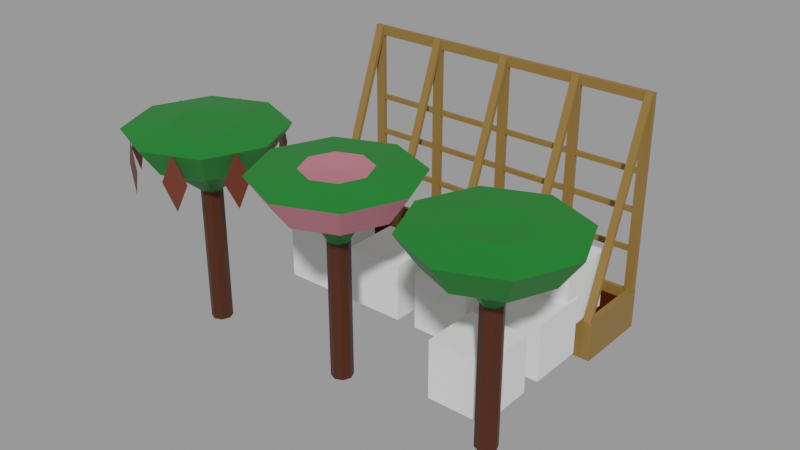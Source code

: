 # Source: Cacao.blend  (saved by Blender 2.91.10; exported with 4.5.12 LTS)
import bpy
from mathutils import Matrix  # noqa: F401  (used for matrix-valued properties, if any)

bpy.ops.wm.read_factory_settings(use_empty=True)
scene = bpy.context.scene
scene.name = 'With bed'

# ---- collections
col_places = bpy.data.collections.new('Places'); scene.collection.children.link(col_places)
col_test = bpy.data.collections.new('Test'); scene.collection.children.link(col_test)

# ---- materials (node trees are filled in below, after node groups)
mat_wood = bpy.data.materials.new('Wood')
mat_wood.use_transparent_shadow = False
mat_ground = bpy.data.materials.new('Ground')
mat_ground.use_transparent_shadow = False
mat_grass_green_001 = bpy.data.materials.new('Grass green.001')
mat_grass_green_001.use_transparent_shadow = False
mat_trunk_001 = bpy.data.materials.new('Trunk.001')
mat_trunk_001.use_transparent_shadow = False
mat_cacao_main_001 = bpy.data.materials.new('Cacao main.001')
mat_cacao_main_001.use_transparent_shadow = False
mat_grass_green_002 = bpy.data.materials.new('Grass green.002')
mat_grass_green_002.use_transparent_shadow = False
mat_trunk_002 = bpy.data.materials.new('Trunk.002')
mat_trunk_002.use_transparent_shadow = False
mat_cacao_flower_001 = bpy.data.materials.new('Cacao Flower.001')
mat_cacao_flower_001.use_transparent_shadow = False
mat_grass_green_003 = bpy.data.materials.new('Grass green.003')
mat_grass_green_003.use_transparent_shadow = False
mat_trunk_003 = bpy.data.materials.new('Trunk.003')
mat_trunk_003.use_transparent_shadow = False

# ---- material node trees
mat_wood.use_nodes = True; mat_wood.node_tree.nodes.clear()
_N = mat_wood.node_tree.nodes; _L = mat_wood.node_tree.links
n0 = _N.new('ShaderNodeBsdfPrincipled'); n0.name = 'Principled BSDF'; n0.location = (10, 300)
n0.distribution = 'GGX'
n0.subsurface_method = 'BURLEY'
n0.inputs[0].default_value = (0.2462, 0.1366, 0.03203, 1.0)
n0.inputs[3].default_value = 1.45
n0.inputs[27].default_value = (0.0, 0.0, 0.0, 1.0)
n0.inputs[28].default_value = 1.0
n1 = _N.new('ShaderNodeOutputMaterial'); n1.name = 'Material Output'; n1.location = (300, 300)
_L.new(n0.outputs[0], n1.inputs[0])
n1.is_active_output = True
mat_ground.use_nodes = True; mat_ground.node_tree.nodes.clear()
_N = mat_ground.node_tree.nodes; _L = mat_ground.node_tree.links
n0 = _N.new('ShaderNodeBsdfPrincipled'); n0.name = 'Principled BSDF'; n0.location = (15, 390)
n0.distribution = 'GGX'
n0.subsurface_method = 'BURLEY'
n0.inputs[0].default_value = (0.05522, 0.01159, 0.0, 1.0)
n0.inputs[2].default_value = 0.5996
n0.inputs[3].default_value = 1.45
n0.inputs[13].default_value = 0.0
n0.inputs[27].default_value = (0.0, 0.0, 0.0, 1.0)
n0.inputs[28].default_value = 1.0
n1 = _N.new('ShaderNodeOutputMaterial'); n1.name = 'Material Output'; n1.location = (305, 390)
_L.new(n0.outputs[0], n1.inputs[0])
n1.is_active_output = True
mat_grass_green_001.use_nodes = True; mat_grass_green_001.node_tree.nodes.clear()
_N = mat_grass_green_001.node_tree.nodes; _L = mat_grass_green_001.node_tree.links
n0 = _N.new('ShaderNodeBsdfPrincipled'); n0.name = 'Principled BSDF'; n0.location = (10, 300)
n0.distribution = 'GGX'
n0.subsurface_method = 'BURLEY'
n0.inputs[0].default_value = (0.00258, 0.1743, 0.0134, 1.0)
n0.inputs[3].default_value = 1.45
n0.inputs[27].default_value = (0.0, 0.0, 0.0, 1.0)
n0.inputs[28].default_value = 1.0
n1 = _N.new('ShaderNodeOutputMaterial'); n1.name = 'Material Output'; n1.location = (300, 300)
_L.new(n0.outputs[0], n1.inputs[0])
n1.is_active_output = True
mat_trunk_001.use_nodes = True; mat_trunk_001.node_tree.nodes.clear()
_N = mat_trunk_001.node_tree.nodes; _L = mat_trunk_001.node_tree.links
n0 = _N.new('ShaderNodeBsdfPrincipled'); n0.name = 'Principled BSDF'; n0.location = (10, 300)
n0.distribution = 'GGX'
n0.subsurface_method = 'BURLEY'
n0.inputs[0].default_value = (0.05522, 0.01173, 0.001486, 1.0)
n0.inputs[3].default_value = 1.45
n0.inputs[27].default_value = (0.0, 0.0, 0.0, 1.0)
n0.inputs[28].default_value = 1.0
n1 = _N.new('ShaderNodeOutputMaterial'); n1.name = 'Material Output'; n1.location = (300, 300)
_L.new(n0.outputs[0], n1.inputs[0])
n1.is_active_output = True
mat_cacao_main_001.use_nodes = True; mat_cacao_main_001.node_tree.nodes.clear()
_N = mat_cacao_main_001.node_tree.nodes; _L = mat_cacao_main_001.node_tree.links
n0 = _N.new('ShaderNodeBsdfPrincipled'); n0.name = 'Principled BSDF'; n0.location = (10, 300)
n0.distribution = 'GGX'
n0.subsurface_method = 'BURLEY'
n0.inputs[0].default_value = (0.1165, 0.02552, 0.01165, 1.0)
n0.inputs[3].default_value = 1.45
n0.inputs[27].default_value = (0.0, 0.0, 0.0, 1.0)
n0.inputs[28].default_value = 1.0
n1 = _N.new('ShaderNodeOutputMaterial'); n1.name = 'Material Output'; n1.location = (300, 300)
_L.new(n0.outputs[0], n1.inputs[0])
n1.is_active_output = True
mat_grass_green_002.use_nodes = True; mat_grass_green_002.node_tree.nodes.clear()
_N = mat_grass_green_002.node_tree.nodes; _L = mat_grass_green_002.node_tree.links
n0 = _N.new('ShaderNodeBsdfPrincipled'); n0.name = 'Principled BSDF'; n0.location = (10, 300)
n0.distribution = 'GGX'
n0.subsurface_method = 'BURLEY'
n0.inputs[0].default_value = (0.00258, 0.1743, 0.0134, 1.0)
n0.inputs[3].default_value = 1.45
n0.inputs[27].default_value = (0.0, 0.0, 0.0, 1.0)
n0.inputs[28].default_value = 1.0
n1 = _N.new('ShaderNodeOutputMaterial'); n1.name = 'Material Output'; n1.location = (300, 300)
_L.new(n0.outputs[0], n1.inputs[0])
n1.is_active_output = True
mat_trunk_002.use_nodes = True; mat_trunk_002.node_tree.nodes.clear()
_N = mat_trunk_002.node_tree.nodes; _L = mat_trunk_002.node_tree.links
n0 = _N.new('ShaderNodeBsdfPrincipled'); n0.name = 'Principled BSDF'; n0.location = (10, 300)
n0.distribution = 'GGX'
n0.subsurface_method = 'BURLEY'
n0.inputs[0].default_value = (0.05522, 0.01173, 0.001486, 1.0)
n0.inputs[3].default_value = 1.45
n0.inputs[27].default_value = (0.0, 0.0, 0.0, 1.0)
n0.inputs[28].default_value = 1.0
n1 = _N.new('ShaderNodeOutputMaterial'); n1.name = 'Material Output'; n1.location = (300, 300)
_L.new(n0.outputs[0], n1.inputs[0])
n1.is_active_output = True
mat_cacao_flower_001.use_nodes = True; mat_cacao_flower_001.node_tree.nodes.clear()
_N = mat_cacao_flower_001.node_tree.nodes; _L = mat_cacao_flower_001.node_tree.links
n0 = _N.new('ShaderNodeBsdfPrincipled'); n0.name = 'Principled BSDF'; n0.location = (10, 300)
n0.distribution = 'GGX'
n0.subsurface_method = 'BURLEY'
n0.inputs[0].default_value = (0.4969, 0.1549, 0.2009, 1.0)
n0.inputs[3].default_value = 1.45
n0.inputs[27].default_value = (0.0, 0.0, 0.0, 1.0)
n0.inputs[28].default_value = 1.0
n1 = _N.new('ShaderNodeOutputMaterial'); n1.name = 'Material Output'; n1.location = (300, 300)
_L.new(n0.outputs[0], n1.inputs[0])
n1.is_active_output = True
mat_grass_green_003.use_nodes = True; mat_grass_green_003.node_tree.nodes.clear()
_N = mat_grass_green_003.node_tree.nodes; _L = mat_grass_green_003.node_tree.links
n0 = _N.new('ShaderNodeBsdfPrincipled'); n0.name = 'Principled BSDF'; n0.location = (10, 300)
n0.distribution = 'GGX'
n0.subsurface_method = 'BURLEY'
n0.inputs[0].default_value = (0.00258, 0.1743, 0.0134, 1.0)
n0.inputs[3].default_value = 1.45
n0.inputs[27].default_value = (0.0, 0.0, 0.0, 1.0)
n0.inputs[28].default_value = 1.0
n1 = _N.new('ShaderNodeOutputMaterial'); n1.name = 'Material Output'; n1.location = (300, 300)
_L.new(n0.outputs[0], n1.inputs[0])
n1.is_active_output = True
mat_trunk_003.use_nodes = True; mat_trunk_003.node_tree.nodes.clear()
_N = mat_trunk_003.node_tree.nodes; _L = mat_trunk_003.node_tree.links
n0 = _N.new('ShaderNodeBsdfPrincipled'); n0.name = 'Principled BSDF'; n0.location = (10, 300)
n0.distribution = 'GGX'
n0.subsurface_method = 'BURLEY'
n0.inputs[0].default_value = (0.05522, 0.01173, 0.001486, 1.0)
n0.inputs[3].default_value = 1.45
n0.inputs[27].default_value = (0.0, 0.0, 0.0, 1.0)
n0.inputs[28].default_value = 1.0
n1 = _N.new('ShaderNodeOutputMaterial'); n1.name = 'Material Output'; n1.location = (300, 300)
_L.new(n0.outputs[0], n1.inputs[0])
n1.is_active_output = True

# ---- meshes
me_cube_003 = bpy.data.meshes.new('Cube.003')
me_cube_003.from_pydata([(-1.0, -1.0, -1.0), (-1.0, -1.0, 1.0), (-1.0, 1.0, -1.0), (-1.0, 1.0, 1.0), (1.0, -1.0, -1.0), (1.0, -1.0, 1.0), (1.0, 1.0, -1.0), (1.0, 1.0, 1.0)], [], [(0, 1, 3, 2), (2, 3, 7, 6), (6, 7, 5, 4), (4, 5, 1, 0), (2, 6, 4, 0), (7, 3, 1, 5)])
_uv = me_cube_003.uv_layers.new(name='UVMap')
_uv.uv.foreach_set('vector', [0.375, 0.0, 0.625, 0.0, 0.625, 0.25, 0.375, 0.25, 0.375, 0.25, 0.625, 0.25, 0.625, 0.5, 0.375, 0.5, 0.375, 0.5, 0.625, 0.5, 0.625, 0.75, 0.375, 0.75, 0.375, 0.75, 0.625, 0.75, 0.625, 1.0, 0.375, 1.0, 0.125, 0.5, 0.375, 0.5, 0.375, 0.75, 0.125, 0.75, 0.625, 0.5, 0.875, 0.5, 0.875, 0.75, 0.625, 0.75])
me_cube_003.use_remesh_fix_poles = True
me_cube_003.use_remesh_preserve_attributes = False
me_cube_003.use_mirror_vertex_groups = False
me_cube_003.update()
me_cube_002 = bpy.data.meshes.new('Cube.002')
me_cube_002.from_pydata([(8.0, 0.0, 1.0), (8.0, 0.0, 0.0), (8.0, -1.982, 0.0), (0.0, 0.0, 0.0), (0.0, -1.982, 1.0), (0.0, -1.982, 0.0), (7.806, -1.886, 1.0), (0.194, -1.886, 1.0), (7.806, -0.09613, 1.0), (0.194, -0.09613, 1.0), (8.0, -1.982, 1.0), (0.0, 0.0, 1.0), (7.806, -1.886, 0.7344), (0.194, -1.886, 0.7344), (7.806, -0.09613, 0.7344), (0.194, -0.09613, 0.7344), (0.002396, -0.1194, 1.002), (0.002396, -0.1194, 5.763), (0.002396, -0.0006918, 1.002), (0.002396, -0.0006918, 5.763), (0.242, -0.1194, 1.002), (0.242, -0.1194, 5.763), (0.242, -0.0006918, 1.002), (0.242, -0.0006918, 5.763), (1.884, -0.1194, 1.002), (1.884, -0.1194, 5.763), (1.884, -0.0006918, 1.002), (1.884, -0.0006918, 5.763), (2.123, -0.1194, 1.002), (2.123, -0.1194, 5.763), (2.123, -0.0006918, 1.002), (2.123, -0.0006918, 5.763), (3.884, -0.1194, 1.002), (3.884, -0.1194, 5.763), (3.884, -0.0006918, 1.002), (3.884, -0.0006918, 5.763), (4.123, -0.1194, 1.002), (4.123, -0.1194, 5.763), (4.123, -0.0006918, 1.002), (4.123, -0.0006918, 5.763), (5.884, -0.1194, 1.002), (5.884, -0.1194, 5.763), (5.884, -0.0006918, 1.002), (5.884, -0.0006918, 5.763), (6.123, -0.1194, 1.002), (6.123, -0.1194, 5.763), (6.123, -0.0006918, 1.002), (6.123, -0.0006918, 5.763), (7.75, -0.1194, 1.002), (7.75, -0.1194, 5.763), (7.75, -0.0006918, 1.002), (7.75, -0.0006918, 5.763), (7.99, -0.1194, 1.002), (7.99, -0.1194, 5.763), (7.99, -0.0006918, 1.002), (7.99, -0.0006918, 5.763), (0.003793, -0.1188, 6.002), (7.985, -0.1188, 6.002), (0.003793, -0.0001202, 6.002), (7.985, -0.0001193, 6.002), (0.003793, -0.1188, 5.763), (7.985, -0.1188, 5.763), (0.003793, -0.0001202, 5.763), (7.985, -0.0001193, 5.763), (0.02132, -1.982, 1.0), (0.02268, -0.1186, 6.002), (0.02132, -1.886, 1.0), (0.02268, -0.1194, 5.715), (0.2349, -1.982, 1.0), (0.2363, -0.1186, 6.002), (0.2349, -1.886, 1.0), (0.2363, -0.1194, 5.715), (5.895, -1.982, 1.0), (5.897, -0.1186, 6.002), (5.895, -1.886, 1.0), (5.897, -0.1194, 5.715), (6.099, -1.982, 1.0), (6.1, -0.1186, 6.002), (6.099, -1.886, 1.0), (6.1, -0.1194, 5.715), (3.894, -1.982, 1.0), (3.896, -0.1186, 6.002), (3.894, -1.886, 1.0), (3.896, -0.1194, 5.715), (4.099, -1.982, 1.0), (4.101, -0.1186, 6.002), (4.099, -1.886, 1.0), (4.101, -0.1194, 5.715), (1.896, -1.982, 1.0), (1.897, -0.1186, 6.002), (1.896, -1.886, 1.0), (1.897, -0.1194, 5.715), (2.098, -1.982, 1.0), (2.099, -0.1186, 6.002), (2.098, -1.886, 1.0), (2.099, -0.1194, 5.715), (7.769, -1.982, 1.0), (7.77, -0.1186, 6.002), (7.769, -1.886, 1.0), (7.77, -0.1194, 5.715), (7.961, -1.982, 1.0), (7.962, -0.1186, 6.002), (7.961, -1.886, 1.0), (7.962, -0.1194, 5.715), (7.806, -0.1057, 2.019), (0.1781, -0.1057, 2.019), (7.806, -0.01446, 2.019), (0.1781, -0.01446, 2.019), (7.806, -0.1057, 2.141), (0.1781, -0.1057, 2.141), (7.806, -0.01446, 2.141), (0.1781, -0.01446, 2.141), (7.806, -0.1057, 3.028), (0.1781, -0.1057, 3.028), (7.806, -0.01446, 3.028), (0.1781, -0.01446, 3.028), (7.806, -0.1057, 3.15), (0.1781, -0.1057, 3.15), (7.806, -0.01446, 3.15), (0.1781, -0.01446, 3.15), (7.806, -0.1057, 4.016), (0.1781, -0.1057, 4.016), (7.806, -0.01446, 4.016), (0.1781, -0.01446, 4.016), (7.806, -0.1057, 4.137), (0.1781, -0.1057, 4.137), (7.806, -0.01446, 4.137), (0.1781, -0.01446, 4.137)], [], [(2, 10, 4, 5), (5, 4, 11, 3), (1, 0, 10, 2), (3, 11, 0, 1), (8, 9, 15, 14), (6, 7, 4, 10), (8, 6, 10, 0), (7, 9, 11, 4), (9, 8, 0, 11), (14, 15, 13, 12), (6, 8, 14, 12), (9, 7, 13, 15), (7, 6, 12, 13), (16, 17, 19, 18), (18, 19, 23, 22), (22, 23, 21, 20), (20, 21, 17, 16), (24, 25, 27, 26), (26, 27, 31, 30), (30, 31, 29, 28), (28, 29, 25, 24), (108, 109, 105, 104), (32, 33, 35, 34), (34, 35, 39, 38), (38, 39, 37, 36), (36, 37, 33, 32), (110, 111, 109, 108), (40, 41, 43, 42), (42, 43, 47, 46), (46, 47, 45, 44), (44, 45, 41, 40), (106, 107, 111, 110), (48, 49, 51, 50), (50, 51, 55, 54), (54, 55, 53, 52), (52, 53, 49, 48), (104, 105, 107, 106), (56, 57, 59, 58), (58, 59, 63, 62), (60, 61, 57, 56), (58, 62, 60, 56), (63, 59, 57, 61), (64, 65, 67, 66), (66, 67, 71, 70), (70, 71, 69, 68), (68, 69, 65, 64), (71, 67, 65, 69), (72, 73, 75, 74), (74, 75, 79, 78), (78, 79, 77, 76), (76, 77, 73, 72), (79, 75, 73, 77), (80, 81, 83, 82), (82, 83, 87, 86), (86, 87, 85, 84), (84, 85, 81, 80), (87, 83, 81, 85), (88, 89, 91, 90), (90, 91, 95, 94), (94, 95, 93, 92), (92, 93, 89, 88), (95, 91, 89, 93), (96, 97, 99, 98), (98, 99, 103, 102), (102, 103, 101, 100), (100, 101, 97, 96), (103, 99, 97, 101), (116, 117, 113, 112), (118, 119, 117, 116), (114, 115, 119, 118), (112, 113, 115, 114), (124, 125, 121, 120), (126, 127, 125, 124), (122, 123, 127, 126), (120, 121, 123, 122)])
me_cube_002.polygons.foreach_set('material_index', [0, 0, 0, 0, 0, 0, 0, 0, 0, 1, 0, 0, 0, 0, 0, 0, 0, 0, 0, 0, 0, 0, 0, 0, 0, 0, 0, 0, 0, 0, 0, 0, 0, 0, 0, 0, 0, 0, 0, 0, 0, 0, 0, 0, 0, 0, 0, 0, 0, 0, 0, 0, 0, 0, 0, 0, 0, 0, 0, 0, 0, 0, 0, 0, 0, 0, 0, 0, 0, 0, 0, 0, 0, 0, 0])
_uv = me_cube_002.uv_layers.new(name='UVMap')
_uv.uv.foreach_set('vector', [0.8022, 0.9922, 0.7102, 0.9922, 0.7102, 0.256, 0.8022, 0.256, 0.005136, 0.9889, 0.005136, 0.8302, 0.6402, 0.8302, 0.6402, 0.9889, 0.3475, 0.2409, 0.3475, 0.08205, 0.9831, 0.08205, 0.9831, 0.2409, 0.8336, 0.261, 0.9249, 0.261, 0.9249, 0.9916, 0.8336, 0.9916, 0.9426, 0.9738, 0.9426, 0.2787, 0.9669, 0.2787, 0.9669, 0.9738, 0.6923, 0.9744, 0.6923, 0.2739, 0.7102, 0.256, 0.7102, 0.9922, 0.3784, 0.05123, 0.9523, 0.05123, 0.9831, 0.08205, 0.3475, 0.08205, 0.03593, 0.7994, 0.6094, 0.7994, 0.6402, 0.8302, 0.005136, 0.8302, 0.9426, 0.2787, 0.9426, 0.9738, 0.9249, 0.9916, 0.9249, 0.261, 0.323, 0.009652, 0.323, 0.6648, 0.01212, 0.6648, 0.01212, 0.009652, 0.9523, 0.05123, 0.3784, 0.05123, 0.3784, 0.009026, 0.9523, 0.009026, 0.6094, 0.7994, 0.03593, 0.7994, 0.03593, 0.7572, 0.6094, 0.7572, 0.6923, 0.2739, 0.6923, 0.9744, 0.6679, 0.9744, 0.6679, 0.2739, 0.375, 0.0, 0.625, 0.0, 0.625, 0.25, 0.375, 0.25, 0.375, 0.25, 0.625, 0.25, 0.625, 0.5, 0.375, 0.5, 0.375, 0.5, 0.625, 0.5, 0.625, 0.75, 0.375, 0.75, 0.375, 0.75, 0.625, 0.75, 0.625, 1.0, 0.375, 1.0, 0.375, 0.0, 0.625, 0.0, 0.625, 0.25, 0.375, 0.25, 0.375, 0.25, 0.625, 0.25, 0.625, 0.5, 0.375, 0.5, 0.375, 0.5, 0.625, 0.5, 0.625, 0.75, 0.375, 0.75, 0.375, 0.75, 0.625, 0.75, 0.625, 1.0, 0.375, 1.0, 0.375, 0.75, 0.625, 0.75, 0.625, 1.0, 0.375, 1.0, 0.375, 0.0, 0.625, 0.0, 0.625, 0.25, 0.375, 0.25, 0.375, 0.25, 0.625, 0.25, 0.625, 0.5, 0.375, 0.5, 0.375, 0.5, 0.625, 0.5, 0.625, 0.75, 0.375, 0.75, 0.375, 0.75, 0.625, 0.75, 0.625, 1.0, 0.375, 1.0, 0.375, 0.5, 0.625, 0.5, 0.625, 0.75, 0.375, 0.75, 0.375, 0.0, 0.625, 0.0, 0.625, 0.25, 0.375, 0.25, 0.375, 0.25, 0.625, 0.25, 0.625, 0.5, 0.375, 0.5, 0.375, 0.5, 0.625, 0.5, 0.625, 0.75, 0.375, 0.75, 0.375, 0.75, 0.625, 0.75, 0.625, 1.0, 0.375, 1.0, 0.375, 0.25, 0.625, 0.25, 0.625, 0.5, 0.375, 0.5, 0.375, 0.0, 0.625, 0.0, 0.625, 0.25, 0.375, 0.25, 0.375, 0.25, 0.625, 0.25, 0.625, 0.5, 0.375, 0.5, 0.375, 0.5, 0.625, 0.5, 0.625, 0.75, 0.375, 0.75, 0.375, 0.75, 0.625, 0.75, 0.625, 1.0, 0.375, 1.0, 0.375, 0.0, 0.625, 0.0, 0.625, 0.25, 0.375, 0.25, 0.375, 0.0, 0.6244, 0.0, 0.6244, 0.25, 0.375, 0.25, 0.375, 0.25, 0.6244, 0.25, 0.6244, 0.5, 0.375, 0.5, 0.375, 0.75, 0.6244, 0.75, 0.6244, 1.0, 0.375, 1.0, 0.125, 0.5, 0.375, 0.5, 0.375, 0.75, 0.125, 0.75, 0.6244, 0.5, 0.875, 0.5, 0.875, 0.75, 0.6244, 0.75, 0.375, 0.0, 0.6121, 0.0, 0.6121, 0.25, 0.375, 0.25, 0.375, 0.25, 0.6121, 0.25, 0.6121, 0.5, 0.375, 0.5, 0.375, 0.5, 0.6121, 0.5, 0.6121, 0.75, 0.375, 0.75, 0.375, 0.75, 0.6121, 0.75, 0.6121, 1.0, 0.375, 1.0, 0.6121, 0.5, 0.875, 0.5, 0.875, 0.75, 0.6121, 0.75, 0.375, 0.0, 0.6121, 0.0, 0.6121, 0.25, 0.375, 0.25, 0.375, 0.25, 0.6121, 0.25, 0.6121, 0.5, 0.375, 0.5, 0.375, 0.5, 0.6121, 0.5, 0.6121, 0.75, 0.375, 0.75, 0.375, 0.75, 0.6121, 0.75, 0.6121, 1.0, 0.375, 1.0, 0.6121, 0.5, 0.875, 0.5, 0.875, 0.75, 0.6121, 0.75, 0.375, 0.0, 0.6121, 0.0, 0.6121, 0.25, 0.375, 0.25, 0.375, 0.25, 0.6121, 0.25, 0.6121, 0.5, 0.375, 0.5, 0.375, 0.5, 0.6121, 0.5, 0.6121, 0.75, 0.375, 0.75, 0.375, 0.75, 0.6121, 0.75, 0.6121, 1.0, 0.375, 1.0, 0.6121, 0.5, 0.875, 0.5, 0.875, 0.75, 0.6121, 0.75, 0.375, 0.0, 0.6121, 0.0, 0.6121, 0.25, 0.375, 0.25, 0.375, 0.25, 0.6121, 0.25, 0.6121, 0.5, 0.375, 0.5, 0.375, 0.5, 0.6121, 0.5, 0.6121, 0.75, 0.375, 0.75, 0.375, 0.75, 0.6121, 0.75, 0.6121, 1.0, 0.375, 1.0, 0.6121, 0.5, 0.875, 0.5, 0.875, 0.75, 0.6121, 0.75, 0.375, 0.0, 0.6121, 0.0, 0.6121, 0.25, 0.375, 0.25, 0.375, 0.25, 0.6121, 0.25, 0.6121, 0.5, 0.375, 0.5, 0.375, 0.5, 0.6121, 0.5, 0.6121, 0.75, 0.375, 0.75, 0.375, 0.75, 0.6121, 0.75, 0.6121, 1.0, 0.375, 1.0, 0.6121, 0.5, 0.875, 0.5, 0.875, 0.75, 0.6121, 0.75, 0.375, 0.75, 0.625, 0.75, 0.625, 1.0, 0.375, 1.0, 0.375, 0.5, 0.625, 0.5, 0.625, 0.75, 0.375, 0.75, 0.375, 0.25, 0.625, 0.25, 0.625, 0.5, 0.375, 0.5, 0.375, 0.0, 0.625, 0.0, 0.625, 0.25, 0.375, 0.25, 0.375, 0.75, 0.625, 0.75, 0.625, 1.0, 0.375, 1.0, 0.375, 0.5, 0.625, 0.5, 0.625, 0.75, 0.375, 0.75, 0.375, 0.25, 0.625, 0.25, 0.625, 0.5, 0.375, 0.5, 0.375, 0.0, 0.625, 0.0, 0.625, 0.25, 0.375, 0.25])
me_cube_002.materials.append(mat_wood)
me_cube_002.materials.append(mat_ground)
me_cube_002.use_remesh_preserve_volume = False
me_cube_002.use_remesh_preserve_attributes = False
me_cube_002.use_mirror_vertex_groups = False
me_cube_002.update()
me_sphere_001 = bpy.data.meshes.new('Sphere.001')
me_sphere_001.from_pydata([(3.619e-08, 0.8155, 5.135), (9.538e-08, 0.8986, 4.014), (-1.379e-07, 8.374e-09, 5.071), (0.5766, 0.5766, 5.135), (1.369, 1.369, 5.013), (1.003, 1.003, 4.286), (0.6354, 0.6354, 4.014), (0.2621, 1.219e-07, 0.02235), (0.8155, 1.542e-07, 5.135), (1.936, 2.236e-07, 5.013), (1.418, 1.695e-07, 4.286), (0.8986, 2.775e-07, 4.014), (0.1854, -0.1854, 0.02235), (4.604e-08, -0.2621, 0.02235), (0.5766, -0.5766, 5.135), (1.369, -1.369, 5.013), (1.003, -1.003, 4.286), (0.6354, -0.6354, 4.014), (0.1854, 0.1854, 3.462), (-0.1854, -0.1854, 0.02235), (-4.073e-08, -0.8155, 5.135), (9.74e-08, -1.936, 5.013), (8.358e-08, -1.418, 4.286), (1.083e-07, -0.8986, 4.014), (-0.2621, 1.219e-07, 0.02235), (-0.1854, 0.1854, 0.02235), (-0.5766, -0.5766, 5.135), (-1.369, -1.369, 5.013), (-1.003, -1.003, 4.286), (-0.6354, -0.6354, 4.014), (3.822e-08, 0.2621, 0.02235), (0.1854, 0.1854, 0.02235), (-0.8155, 2.514e-07, 5.135), (-1.936, 9.034e-08, 5.013), (-1.418, 2.118e-07, 4.286), (-0.8986, 2.466e-07, 4.014), (3.822e-08, 0.2621, 3.462), (-0.1854, 0.1854, 3.462), (-0.5766, 0.5766, 5.135), (-1.369, 1.369, 5.013), (-1.003, 1.003, 4.286), (-0.6354, 0.6354, 4.014), (-0.2621, 1.219e-07, 3.462), (-0.1854, -0.1854, 3.462), (4.604e-08, -0.2621, 3.462), (-1.025e-07, 1.936, 5.013), (8.358e-08, 1.418, 4.286), (0.1854, -0.1854, 3.462), (0.2621, 1.219e-07, 3.462), (0.7485, -1.622, 3.688), (1.03, -1.509, 4.371), (0.4663, -1.744, 4.362), (0.7479, -1.631, 5.044), (-0.6844, 1.651, 3.688), (-0.9662, 1.538, 4.371), (-0.402, 1.772, 4.362), (-0.6838, 1.659, 5.044), (-0.6185, -1.649, 3.688), (-0.3394, -1.769, 4.371), (-0.904, -1.536, 4.362), (-0.6249, -1.655, 5.044), (0.6826, 1.678, 3.688), (0.4038, 1.798, 4.371), (0.9679, 1.564, 4.362), (0.6891, 1.684, 5.044), (-1.634, -0.7169, 3.688), (-1.521, -0.9985, 4.371), (-1.756, -0.4347, 4.362), (-1.643, -0.7163, 5.044), (1.639, 0.716, 3.688), (1.526, 0.9978, 4.371), (1.76, 0.4336, 4.362), (1.647, 0.7154, 5.044), (-1.661, 0.6501, 3.688), (-1.781, 0.371, 4.371), (-1.548, 0.9356, 4.362), (-1.667, 0.6565, 5.044), (1.666, -0.651, 3.688), (1.786, -0.3722, 4.371), (1.552, -0.9363, 4.362), (1.672, -0.6575, 5.044)], [], [(1, 46, 5, 6), (45, 0, 3, 4), (46, 45, 4, 5), (0, 2, 3), (17, 47, 48, 11), (5, 4, 9, 10), (3, 2, 8), (29, 35, 42, 43), (6, 5, 10, 11), (4, 3, 8, 9), (23, 44, 47, 17), (10, 9, 15, 16), (8, 2, 14), (6, 18, 36, 1), (11, 10, 16, 17), (9, 8, 14, 15), (23, 29, 43, 44), (16, 15, 21, 22), (14, 2, 20), (17, 16, 22, 23), (15, 14, 20, 21), (22, 21, 27, 28), (20, 2, 26), (23, 22, 28, 29), (21, 20, 26, 27), (26, 2, 32), (35, 41, 37, 42), (29, 28, 34, 35), (27, 26, 32, 33), (28, 27, 33, 34), (41, 1, 36, 37), (35, 34, 40, 41), (33, 32, 38, 39), (34, 33, 39, 40), (32, 2, 38), (41, 40, 46, 1), (39, 38, 0, 45), (40, 39, 45, 46), (38, 2, 0), (43, 42, 24, 19), (18, 48, 7, 31), (48, 47, 12, 7), (47, 44, 13, 12), (36, 18, 31, 30), (37, 36, 30, 25), (44, 43, 19, 13), (42, 37, 25, 24), (49, 50, 52, 51), (53, 54, 56, 55), (57, 58, 60, 59), (61, 62, 64, 63), (65, 66, 68, 67), (69, 70, 72, 71), (73, 74, 76, 75), (77, 78, 80, 79), (11, 48, 18, 6)])
me_sphere_001.polygons.foreach_set('material_index', [0, 0, 0, 0, 0, 0, 0, 0, 0, 0, 0, 0, 0, 0, 0, 0, 0, 0, 0, 0, 0, 0, 0, 0, 0, 0, 0, 0, 0, 0, 0, 0, 0, 0, 0, 0, 0, 0, 0, 1, 1, 1, 1, 1, 1, 1, 1, 2, 2, 2, 2, 2, 2, 2, 2, 0])
_uv = me_sphere_001.uv_layers.new(name='UVMap')
_uv.uv.foreach_set('vector', [0.75, 0.3333, 0.75, 0.5, 0.625, 0.5, 0.625, 0.3333, 0.75, 0.6667, 0.75, 0.8333, 0.625, 0.8333, 0.625, 0.6667, 0.75, 0.5, 0.75, 0.6667, 0.625, 0.6667, 0.625, 0.5, 0.75, 0.8333, 0.6875, 1.0, 0.625, 0.8333, 0.375, 0.3333, 0.375, 0.1667, 0.5, 0.1667, 0.5, 0.3333, 0.625, 0.5, 0.625, 0.6667, 0.5, 0.6667, 0.5, 0.5, 0.625, 0.8333, 0.5625, 1.0, 0.5, 0.8333, 0.125, 0.3333, 0.0, 0.3333, 0.0, 0.1667, 0.125, 0.1667, 0.625, 0.3333, 0.625, 0.5, 0.5, 0.5, 0.5, 0.3333, 0.625, 0.6667, 0.625, 0.8333, 0.5, 0.8333, 0.5, 0.6667, 0.25, 0.3333, 0.25, 0.1667, 0.375, 0.1667, 0.375, 0.3333, 0.5, 0.5, 0.5, 0.6667, 0.375, 0.6667, 0.375, 0.5, 0.5, 0.8333, 0.4375, 1.0, 0.375, 0.8333, 0.625, 0.3333, 0.625, 0.1667, 0.75, 0.1667, 0.75, 0.3333, 0.5, 0.3333, 0.5, 0.5, 0.375, 0.5, 0.375, 0.3333, 0.5, 0.6667, 0.5, 0.8333, 0.375, 0.8333, 0.375, 0.6667, 0.25, 0.3333, 0.125, 0.3333, 0.125, 0.1667, 0.25, 0.1667, 0.375, 0.5, 0.375, 0.6667, 0.25, 0.6667, 0.25, 0.5, 0.375, 0.8333, 0.3125, 1.0, 0.25, 0.8333, 0.375, 0.3333, 0.375, 0.5, 0.25, 0.5, 0.25, 0.3333, 0.375, 0.6667, 0.375, 0.8333, 0.25, 0.8333, 0.25, 0.6667, 0.25, 0.5, 0.25, 0.6667, 0.125, 0.6667, 0.125, 0.5, 0.25, 0.8333, 0.1875, 1.0, 0.125, 0.8333, 0.25, 0.3333, 0.25, 0.5, 0.125, 0.5, 0.125, 0.3333, 0.25, 0.6667, 0.25, 0.8333, 0.125, 0.8333, 0.125, 0.6667, 0.125, 0.8333, 0.0625, 1.0, 0.0, 0.8333, 1.0, 0.3333, 0.875, 0.3333, 0.875, 0.1667, 1.0, 0.1667, 0.125, 0.3333, 0.125, 0.5, 0.0, 0.5, 0.0, 0.3333, 0.125, 0.6667, 0.125, 0.8333, 0.0, 0.8333, 0.0, 0.6667, 0.125, 0.5, 0.125, 0.6667, 0.0, 0.6667, 0.0, 0.5, 0.875, 0.3333, 0.75, 0.3333, 0.75, 0.1667, 0.875, 0.1667, 1.0, 0.3333, 1.0, 0.5, 0.875, 0.5, 0.875, 0.3333, 1.0, 0.6667, 1.0, 0.8333, 0.875, 0.8333, 0.875, 0.6667, 1.0, 0.5, 1.0, 0.6667, 0.875, 0.6667, 0.875, 0.5, 1.0, 0.8333, 0.9375, 1.0, 0.875, 0.8333, 0.875, 0.3333, 0.875, 0.5, 0.75, 0.5, 0.75, 0.3333, 0.875, 0.6667, 0.875, 0.8333, 0.75, 0.8333, 0.75, 0.6667, 0.875, 0.5, 0.875, 0.6667, 0.75, 0.6667, 0.75, 0.5, 0.875, 0.8333, 0.8125, 1.0, 0.75, 0.8333, 0.125, 0.1667, 0.0, 0.1667, 0.0, 0.1667, 0.125, 0.1667, 0.625, 0.1667, 0.5, 0.1667, 0.5, 0.1667, 0.625, 0.1667, 0.5, 0.1667, 0.375, 0.1667, 0.375, 0.1667, 0.5, 0.1667, 0.375, 0.1667, 0.25, 0.1667, 0.25, 0.1667, 0.375, 0.1667, 0.75, 0.1667, 0.625, 0.1667, 0.625, 0.1667, 0.75, 0.1667, 0.875, 0.1667, 0.75, 0.1667, 0.75, 0.1667, 0.875, 0.1667, 0.25, 0.1667, 0.125, 0.1667, 0.125, 0.1667, 0.25, 0.1667, 1.0, 0.1667, 0.875, 0.1667, 0.875, 0.1667, 1.0, 0.1667, 0.0, 0.0, 1.0, 0.0, 1.0, 1.0, 0.0, 1.0, 0.0, 0.0, 1.0, 0.0, 1.0, 1.0, 0.0, 1.0, 0.0, 0.0, 1.0, 0.0, 1.0, 1.0, 0.0, 1.0, 0.0, 0.0, 1.0, 0.0, 1.0, 1.0, 0.0, 1.0, 0.0, 0.0, 1.0, 0.0, 1.0, 1.0, 0.0, 1.0, 0.0, 0.0, 1.0, 0.0, 1.0, 1.0, 0.0, 1.0, 0.0, 0.0, 1.0, 0.0, 1.0, 1.0, 0.0, 1.0, 0.0, 0.0, 1.0, 0.0, 1.0, 1.0, 0.0, 1.0, 0.5, 0.3333, 0.5, 0.1667, 0.625, 0.1667, 0.625, 0.3333])
me_sphere_001.materials.append(mat_grass_green_001)
me_sphere_001.materials.append(mat_trunk_001)
me_sphere_001.materials.append(mat_cacao_main_001)
me_sphere_001.use_remesh_fix_poles = True
me_sphere_001.use_remesh_preserve_attributes = False
me_sphere_001.use_mirror_vertex_groups = False
me_sphere_001.update()
me_sphere_002 = bpy.data.meshes.new('Sphere.002')
me_sphere_002.from_pydata([(3.619e-08, 0.8155, 5.135), (9.538e-08, 0.8986, 4.014), (-1.379e-07, 8.374e-09, 5.071), (0.5766, 0.5766, 5.135), (1.369, 1.369, 5.013), (1.003, 1.003, 4.286), (0.6354, 0.6354, 4.014), (0.3426, 0.3426, 3.816), (0.2621, 1.219e-07, 0.02235), (0.8155, 1.542e-07, 5.135), (1.936, 2.236e-07, 5.013), (1.418, 1.695e-07, 4.286), (0.8986, 2.775e-07, 4.014), (0.4845, 1.524e-07, 3.816), (0.1854, -0.1854, 0.02235), (4.604e-08, -0.2621, 0.02235), (0.5766, -0.5766, 5.135), (1.369, -1.369, 5.013), (1.003, -1.003, 4.286), (0.6354, -0.6354, 4.014), (0.3426, -0.3426, 3.816), (0.1854, 0.1854, 3.462), (-0.1854, -0.1854, 0.02235), (-4.073e-08, -0.8155, 5.135), (9.74e-08, -1.936, 5.013), (8.358e-08, -1.418, 4.286), (1.083e-07, -0.8986, 4.014), (2.593e-08, -0.4845, 3.816), (-0.2621, 1.219e-07, 0.02235), (-0.1854, 0.1854, 0.02235), (-0.5766, -0.5766, 5.135), (-1.369, -1.369, 5.013), (-1.003, -1.003, 4.286), (-0.6354, -0.6354, 4.014), (-0.3426, -0.3426, 3.816), (3.822e-08, 0.2621, 0.02235), (0.1854, 0.1854, 0.02235), (-0.8155, 2.514e-07, 5.135), (-1.936, 9.034e-08, 5.013), (-1.418, 2.118e-07, 4.286), (-0.8986, 2.466e-07, 4.014), (-0.4845, 1.524e-07, 3.816), (3.822e-08, 0.2621, 3.462), (-0.1854, 0.1854, 3.462), (-0.5766, 0.5766, 5.135), (-1.369, 1.369, 5.013), (-1.003, 1.003, 4.286), (-0.6354, 0.6354, 4.014), (-0.3426, 0.3426, 3.816), (-0.2621, 1.219e-07, 3.462), (-0.1854, -0.1854, 3.462), (4.604e-08, -0.2621, 3.462), (-1.025e-07, 1.936, 5.013), (8.358e-08, 1.418, 4.286), (0.1854, -0.1854, 3.462), (1.149e-08, 0.4845, 3.816), (0.2621, 1.219e-07, 3.462)], [], [(1, 53, 5, 6), (52, 0, 3, 4), (55, 1, 6, 7), (53, 52, 4, 5), (0, 2, 3), (55, 7, 21, 42), (7, 6, 12, 13), (5, 4, 10, 11), (3, 2, 9), (27, 34, 50, 51), (6, 5, 11, 12), (4, 3, 9, 10), (13, 12, 19, 20), (11, 10, 17, 18), (9, 2, 16), (48, 55, 42, 43), (12, 11, 18, 19), (10, 9, 16, 17), (20, 19, 26, 27), (18, 17, 24, 25), (16, 2, 23), (13, 20, 54, 56), (19, 18, 25, 26), (17, 16, 23, 24), (25, 24, 31, 32), (23, 2, 30), (7, 13, 56, 21), (26, 25, 32, 33), (24, 23, 30, 31), (27, 26, 33, 34), (30, 2, 37), (34, 41, 49, 50), (33, 32, 39, 40), (31, 30, 37, 38), (34, 33, 40, 41), (32, 31, 38, 39), (41, 48, 43, 49), (40, 39, 46, 47), (38, 37, 44, 45), (41, 40, 47, 48), (39, 38, 45, 46), (37, 2, 44), (20, 27, 51, 54), (47, 46, 53, 1), (45, 44, 0, 52), (48, 47, 1, 55), (46, 45, 52, 53), (44, 2, 0), (50, 49, 28, 22), (21, 56, 8, 36), (56, 54, 14, 8), (54, 51, 15, 14), (42, 21, 36, 35), (43, 42, 35, 29), (51, 50, 22, 15), (49, 43, 29, 28)])
me_sphere_002.polygons.foreach_set('material_index', [0, 0, 0, 2, 2, 0, 0, 2, 2, 0, 0, 0, 0, 2, 2, 0, 0, 0, 0, 2, 2, 0, 0, 0, 2, 2, 0, 0, 0, 0, 2, 0, 0, 0, 0, 2, 0, 0, 0, 0, 2, 2, 0, 0, 0, 0, 2, 2, 1, 1, 1, 1, 1, 1, 1, 1])
_uv = me_sphere_002.uv_layers.new(name='UVMap')
_uv.uv.foreach_set('vector', [0.75, 0.3333, 0.75, 0.5, 0.625, 0.5, 0.625, 0.3333, 0.75, 0.6667, 0.75, 0.8333, 0.625, 0.8333, 0.625, 0.6667, 0.75, 0.1667, 0.75, 0.3333, 0.625, 0.3333, 0.625, 0.1667, 0.75, 0.5, 0.75, 0.6667, 0.625, 0.6667, 0.625, 0.5, 0.75, 0.8333, 0.6875, 1.0, 0.625, 0.8333, 0.75, 0.1667, 0.625, 0.1667, 0.625, 0.1667, 0.75, 0.1667, 0.625, 0.1667, 0.625, 0.3333, 0.5, 0.3333, 0.5, 0.1667, 0.625, 0.5, 0.625, 0.6667, 0.5, 0.6667, 0.5, 0.5, 0.625, 0.8333, 0.5625, 1.0, 0.5, 0.8333, 0.25, 0.1667, 0.125, 0.1667, 0.125, 0.1667, 0.25, 0.1667, 0.625, 0.3333, 0.625, 0.5, 0.5, 0.5, 0.5, 0.3333, 0.625, 0.6667, 0.625, 0.8333, 0.5, 0.8333, 0.5, 0.6667, 0.5, 0.1667, 0.5, 0.3333, 0.375, 0.3333, 0.375, 0.1667, 0.5, 0.5, 0.5, 0.6667, 0.375, 0.6667, 0.375, 0.5, 0.5, 0.8333, 0.4375, 1.0, 0.375, 0.8333, 0.875, 0.1667, 0.75, 0.1667, 0.75, 0.1667, 0.875, 0.1667, 0.5, 0.3333, 0.5, 0.5, 0.375, 0.5, 0.375, 0.3333, 0.5, 0.6667, 0.5, 0.8333, 0.375, 0.8333, 0.375, 0.6667, 0.375, 0.1667, 0.375, 0.3333, 0.25, 0.3333, 0.25, 0.1667, 0.375, 0.5, 0.375, 0.6667, 0.25, 0.6667, 0.25, 0.5, 0.375, 0.8333, 0.3125, 1.0, 0.25, 0.8333, 0.5, 0.1667, 0.375, 0.1667, 0.375, 0.1667, 0.5, 0.1667, 0.375, 0.3333, 0.375, 0.5, 0.25, 0.5, 0.25, 0.3333, 0.375, 0.6667, 0.375, 0.8333, 0.25, 0.8333, 0.25, 0.6667, 0.25, 0.5, 0.25, 0.6667, 0.125, 0.6667, 0.125, 0.5, 0.25, 0.8333, 0.1875, 1.0, 0.125, 0.8333, 0.625, 0.1667, 0.5, 0.1667, 0.5, 0.1667, 0.625, 0.1667, 0.25, 0.3333, 0.25, 0.5, 0.125, 0.5, 0.125, 0.3333, 0.25, 0.6667, 0.25, 0.8333, 0.125, 0.8333, 0.125, 0.6667, 0.25, 0.1667, 0.25, 0.3333, 0.125, 0.3333, 0.125, 0.1667, 0.125, 0.8333, 0.0625, 1.0, 0.0, 0.8333, 0.125, 0.1667, 0.0, 0.1667, 0.0, 0.1667, 0.125, 0.1667, 0.125, 0.3333, 0.125, 0.5, 0.0, 0.5, 0.0, 0.3333, 0.125, 0.6667, 0.125, 0.8333, 0.0, 0.8333, 0.0, 0.6667, 0.125, 0.1667, 0.125, 0.3333, 0.0, 0.3333, 0.0, 0.1667, 0.125, 0.5, 0.125, 0.6667, 0.0, 0.6667, 0.0, 0.5, 1.0, 0.1667, 0.875, 0.1667, 0.875, 0.1667, 1.0, 0.1667, 1.0, 0.3333, 1.0, 0.5, 0.875, 0.5, 0.875, 0.3333, 1.0, 0.6667, 1.0, 0.8333, 0.875, 0.8333, 0.875, 0.6667, 1.0, 0.1667, 1.0, 0.3333, 0.875, 0.3333, 0.875, 0.1667, 1.0, 0.5, 1.0, 0.6667, 0.875, 0.6667, 0.875, 0.5, 1.0, 0.8333, 0.9375, 1.0, 0.875, 0.8333, 0.375, 0.1667, 0.25, 0.1667, 0.25, 0.1667, 0.375, 0.1667, 0.875, 0.3333, 0.875, 0.5, 0.75, 0.5, 0.75, 0.3333, 0.875, 0.6667, 0.875, 0.8333, 0.75, 0.8333, 0.75, 0.6667, 0.875, 0.1667, 0.875, 0.3333, 0.75, 0.3333, 0.75, 0.1667, 0.875, 0.5, 0.875, 0.6667, 0.75, 0.6667, 0.75, 0.5, 0.875, 0.8333, 0.8125, 1.0, 0.75, 0.8333, 0.125, 0.1667, 0.0, 0.1667, 0.0, 0.1667, 0.125, 0.1667, 0.625, 0.1667, 0.5, 0.1667, 0.5, 0.1667, 0.625, 0.1667, 0.5, 0.1667, 0.375, 0.1667, 0.375, 0.1667, 0.5, 0.1667, 0.375, 0.1667, 0.25, 0.1667, 0.25, 0.1667, 0.375, 0.1667, 0.75, 0.1667, 0.625, 0.1667, 0.625, 0.1667, 0.75, 0.1667, 0.875, 0.1667, 0.75, 0.1667, 0.75, 0.1667, 0.875, 0.1667, 0.25, 0.1667, 0.125, 0.1667, 0.125, 0.1667, 0.25, 0.1667, 1.0, 0.1667, 0.875, 0.1667, 0.875, 0.1667, 1.0, 0.1667])
me_sphere_002.materials.append(mat_grass_green_002)
me_sphere_002.materials.append(mat_trunk_002)
me_sphere_002.materials.append(mat_cacao_flower_001)
me_sphere_002.use_remesh_fix_poles = True
me_sphere_002.use_remesh_preserve_attributes = False
me_sphere_002.use_mirror_vertex_groups = False
me_sphere_002.update()
me_sphere_007 = bpy.data.meshes.new('Sphere.007')
me_sphere_007.from_pydata([(3.619e-08, 0.8155, 5.135), (9.538e-08, 0.8986, 4.014), (-1.379e-07, 8.374e-09, 5.071), (0.5766, 0.5766, 5.135), (1.369, 1.369, 5.013), (1.003, 1.003, 4.286), (0.6354, 0.6354, 4.014), (0.3426, 0.3426, 3.816), (0.2621, 1.219e-07, 0.02235), (0.8155, 1.542e-07, 5.135), (1.936, 2.236e-07, 5.013), (1.418, 1.695e-07, 4.286), (0.8986, 2.775e-07, 4.014), (0.4845, 1.524e-07, 3.816), (0.1854, -0.1854, 0.02235), (4.604e-08, -0.2621, 0.02235), (0.5766, -0.5766, 5.135), (1.369, -1.369, 5.013), (1.003, -1.003, 4.286), (0.6354, -0.6354, 4.014), (0.3426, -0.3426, 3.816), (0.1854, 0.1854, 3.462), (-0.1854, -0.1854, 0.02235), (-4.073e-08, -0.8155, 5.135), (9.74e-08, -1.936, 5.013), (8.358e-08, -1.418, 4.286), (1.083e-07, -0.8986, 4.014), (2.593e-08, -0.4845, 3.816), (-0.2621, 1.219e-07, 0.02235), (-0.1854, 0.1854, 0.02235), (-0.5766, -0.5766, 5.135), (-1.369, -1.369, 5.013), (-1.003, -1.003, 4.286), (-0.6354, -0.6354, 4.014), (-0.3426, -0.3426, 3.816), (3.822e-08, 0.2621, 0.02235), (0.1854, 0.1854, 0.02235), (-0.8155, 2.514e-07, 5.135), (-1.936, 9.034e-08, 5.013), (-1.418, 2.118e-07, 4.286), (-0.8986, 2.466e-07, 4.014), (-0.4845, 1.524e-07, 3.816), (3.822e-08, 0.2621, 3.462), (-0.1854, 0.1854, 3.462), (-0.5766, 0.5766, 5.135), (-1.369, 1.369, 5.013), (-1.003, 1.003, 4.286), (-0.6354, 0.6354, 4.014), (-0.3426, 0.3426, 3.816), (-0.2621, 1.219e-07, 3.462), (-0.1854, -0.1854, 3.462), (4.604e-08, -0.2621, 3.462), (-1.025e-07, 1.936, 5.013), (8.358e-08, 1.418, 4.286), (0.1854, -0.1854, 3.462), (1.149e-08, 0.4845, 3.816), (0.2621, 1.219e-07, 3.462)], [], [(1, 53, 5, 6), (52, 0, 3, 4), (55, 1, 6, 7), (53, 52, 4, 5), (0, 2, 3), (55, 7, 21, 42), (7, 6, 12, 13), (5, 4, 10, 11), (3, 2, 9), (27, 34, 50, 51), (6, 5, 11, 12), (4, 3, 9, 10), (13, 12, 19, 20), (11, 10, 17, 18), (9, 2, 16), (48, 55, 42, 43), (12, 11, 18, 19), (10, 9, 16, 17), (20, 19, 26, 27), (18, 17, 24, 25), (16, 2, 23), (13, 20, 54, 56), (19, 18, 25, 26), (17, 16, 23, 24), (25, 24, 31, 32), (23, 2, 30), (7, 13, 56, 21), (26, 25, 32, 33), (24, 23, 30, 31), (27, 26, 33, 34), (30, 2, 37), (34, 41, 49, 50), (33, 32, 39, 40), (31, 30, 37, 38), (34, 33, 40, 41), (32, 31, 38, 39), (41, 48, 43, 49), (40, 39, 46, 47), (38, 37, 44, 45), (41, 40, 47, 48), (39, 38, 45, 46), (37, 2, 44), (20, 27, 51, 54), (47, 46, 53, 1), (45, 44, 0, 52), (48, 47, 1, 55), (46, 45, 52, 53), (44, 2, 0), (50, 49, 28, 22), (21, 56, 8, 36), (56, 54, 14, 8), (54, 51, 15, 14), (42, 21, 36, 35), (43, 42, 35, 29), (51, 50, 22, 15), (49, 43, 29, 28)])
me_sphere_007.polygons.foreach_set('material_index', [0, 0, 0, 0, 0, 0, 0, 0, 0, 0, 0, 0, 0, 0, 0, 0, 0, 0, 0, 0, 0, 0, 0, 0, 0, 0, 0, 0, 0, 0, 0, 0, 0, 0, 0, 0, 0, 0, 0, 0, 0, 0, 0, 0, 0, 0, 0, 0, 1, 1, 1, 1, 1, 1, 1, 1])
_uv = me_sphere_007.uv_layers.new(name='UVMap')
_uv.uv.foreach_set('vector', [0.75, 0.3333, 0.75, 0.5, 0.625, 0.5, 0.625, 0.3333, 0.75, 0.6667, 0.75, 0.8333, 0.625, 0.8333, 0.625, 0.6667, 0.75, 0.1667, 0.75, 0.3333, 0.625, 0.3333, 0.625, 0.1667, 0.75, 0.5, 0.75, 0.6667, 0.625, 0.6667, 0.625, 0.5, 0.75, 0.8333, 0.6875, 1.0, 0.625, 0.8333, 0.75, 0.1667, 0.625, 0.1667, 0.625, 0.1667, 0.75, 0.1667, 0.625, 0.1667, 0.625, 0.3333, 0.5, 0.3333, 0.5, 0.1667, 0.625, 0.5, 0.625, 0.6667, 0.5, 0.6667, 0.5, 0.5, 0.625, 0.8333, 0.5625, 1.0, 0.5, 0.8333, 0.25, 0.1667, 0.125, 0.1667, 0.125, 0.1667, 0.25, 0.1667, 0.625, 0.3333, 0.625, 0.5, 0.5, 0.5, 0.5, 0.3333, 0.625, 0.6667, 0.625, 0.8333, 0.5, 0.8333, 0.5, 0.6667, 0.5, 0.1667, 0.5, 0.3333, 0.375, 0.3333, 0.375, 0.1667, 0.5, 0.5, 0.5, 0.6667, 0.375, 0.6667, 0.375, 0.5, 0.5, 0.8333, 0.4375, 1.0, 0.375, 0.8333, 0.875, 0.1667, 0.75, 0.1667, 0.75, 0.1667, 0.875, 0.1667, 0.5, 0.3333, 0.5, 0.5, 0.375, 0.5, 0.375, 0.3333, 0.5, 0.6667, 0.5, 0.8333, 0.375, 0.8333, 0.375, 0.6667, 0.375, 0.1667, 0.375, 0.3333, 0.25, 0.3333, 0.25, 0.1667, 0.375, 0.5, 0.375, 0.6667, 0.25, 0.6667, 0.25, 0.5, 0.375, 0.8333, 0.3125, 1.0, 0.25, 0.8333, 0.5, 0.1667, 0.375, 0.1667, 0.375, 0.1667, 0.5, 0.1667, 0.375, 0.3333, 0.375, 0.5, 0.25, 0.5, 0.25, 0.3333, 0.375, 0.6667, 0.375, 0.8333, 0.25, 0.8333, 0.25, 0.6667, 0.25, 0.5, 0.25, 0.6667, 0.125, 0.6667, 0.125, 0.5, 0.25, 0.8333, 0.1875, 1.0, 0.125, 0.8333, 0.625, 0.1667, 0.5, 0.1667, 0.5, 0.1667, 0.625, 0.1667, 0.25, 0.3333, 0.25, 0.5, 0.125, 0.5, 0.125, 0.3333, 0.25, 0.6667, 0.25, 0.8333, 0.125, 0.8333, 0.125, 0.6667, 0.25, 0.1667, 0.25, 0.3333, 0.125, 0.3333, 0.125, 0.1667, 0.125, 0.8333, 0.0625, 1.0, 0.0, 0.8333, 0.125, 0.1667, 0.0, 0.1667, 0.0, 0.1667, 0.125, 0.1667, 0.125, 0.3333, 0.125, 0.5, 0.0, 0.5, 0.0, 0.3333, 0.125, 0.6667, 0.125, 0.8333, 0.0, 0.8333, 0.0, 0.6667, 0.125, 0.1667, 0.125, 0.3333, 0.0, 0.3333, 0.0, 0.1667, 0.125, 0.5, 0.125, 0.6667, 0.0, 0.6667, 0.0, 0.5, 1.0, 0.1667, 0.875, 0.1667, 0.875, 0.1667, 1.0, 0.1667, 1.0, 0.3333, 1.0, 0.5, 0.875, 0.5, 0.875, 0.3333, 1.0, 0.6667, 1.0, 0.8333, 0.875, 0.8333, 0.875, 0.6667, 1.0, 0.1667, 1.0, 0.3333, 0.875, 0.3333, 0.875, 0.1667, 1.0, 0.5, 1.0, 0.6667, 0.875, 0.6667, 0.875, 0.5, 1.0, 0.8333, 0.9375, 1.0, 0.875, 0.8333, 0.375, 0.1667, 0.25, 0.1667, 0.25, 0.1667, 0.375, 0.1667, 0.875, 0.3333, 0.875, 0.5, 0.75, 0.5, 0.75, 0.3333, 0.875, 0.6667, 0.875, 0.8333, 0.75, 0.8333, 0.75, 0.6667, 0.875, 0.1667, 0.875, 0.3333, 0.75, 0.3333, 0.75, 0.1667, 0.875, 0.5, 0.875, 0.6667, 0.75, 0.6667, 0.75, 0.5, 0.875, 0.8333, 0.8125, 1.0, 0.75, 0.8333, 0.125, 0.1667, 0.0, 0.1667, 0.0, 0.1667, 0.125, 0.1667, 0.625, 0.1667, 0.5, 0.1667, 0.5, 0.1667, 0.625, 0.1667, 0.5, 0.1667, 0.375, 0.1667, 0.375, 0.1667, 0.5, 0.1667, 0.375, 0.1667, 0.25, 0.1667, 0.25, 0.1667, 0.375, 0.1667, 0.75, 0.1667, 0.625, 0.1667, 0.625, 0.1667, 0.75, 0.1667, 0.875, 0.1667, 0.75, 0.1667, 0.75, 0.1667, 0.875, 0.1667, 0.25, 0.1667, 0.125, 0.1667, 0.125, 0.1667, 0.25, 0.1667, 1.0, 0.1667, 0.875, 0.1667, 0.875, 0.1667, 1.0, 0.1667])
me_sphere_007.materials.append(mat_grass_green_003)
me_sphere_007.materials.append(mat_trunk_003)
me_sphere_007.use_remesh_fix_poles = True
me_sphere_007.use_remesh_preserve_attributes = False
me_sphere_007.use_mirror_vertex_groups = False
me_sphere_007.update()
me_cube_004 = bpy.data.meshes.new('Cube.004')
me_cube_004.from_pydata([(-1.0, -1.0, -1.0), (-1.0, -1.0, 1.0), (-1.0, 1.0, -1.0), (-1.0, 1.0, 1.0), (1.0, -1.0, -1.0), (1.0, -1.0, 1.0), (1.0, 1.0, -1.0), (1.0, 1.0, 1.0)], [], [(0, 1, 3, 2), (2, 3, 7, 6), (6, 7, 5, 4), (4, 5, 1, 0), (2, 6, 4, 0), (7, 3, 1, 5)])
_uv = me_cube_004.uv_layers.new(name='UVMap')
_uv.uv.foreach_set('vector', [0.375, 0.0, 0.625, 0.0, 0.625, 0.25, 0.375, 0.25, 0.375, 0.25, 0.625, 0.25, 0.625, 0.5, 0.375, 0.5, 0.375, 0.5, 0.625, 0.5, 0.625, 0.75, 0.375, 0.75, 0.375, 0.75, 0.625, 0.75, 0.625, 1.0, 0.375, 1.0, 0.125, 0.5, 0.375, 0.5, 0.375, 0.75, 0.125, 0.75, 0.625, 0.5, 0.875, 0.5, 0.875, 0.75, 0.625, 0.75])
me_cube_004.use_remesh_fix_poles = True
me_cube_004.use_remesh_preserve_attributes = False
me_cube_004.use_mirror_vertex_groups = False
me_cube_004.update()
me_cube_005 = bpy.data.meshes.new('Cube.005')
me_cube_005.from_pydata([(-1.0, -1.0, -1.0), (-1.0, -1.0, 1.0), (-1.0, 1.0, -1.0), (-1.0, 1.0, 1.0), (1.0, -1.0, -1.0), (1.0, -1.0, 1.0), (1.0, 1.0, -1.0), (1.0, 1.0, 1.0)], [], [(0, 1, 3, 2), (2, 3, 7, 6), (6, 7, 5, 4), (4, 5, 1, 0), (2, 6, 4, 0), (7, 3, 1, 5)])
_uv = me_cube_005.uv_layers.new(name='UVMap')
_uv.uv.foreach_set('vector', [0.375, 0.0, 0.625, 0.0, 0.625, 0.25, 0.375, 0.25, 0.375, 0.25, 0.625, 0.25, 0.625, 0.5, 0.375, 0.5, 0.375, 0.5, 0.625, 0.5, 0.625, 0.75, 0.375, 0.75, 0.375, 0.75, 0.625, 0.75, 0.625, 1.0, 0.375, 1.0, 0.125, 0.5, 0.375, 0.5, 0.375, 0.75, 0.125, 0.75, 0.625, 0.5, 0.875, 0.5, 0.875, 0.75, 0.625, 0.75])
me_cube_005.use_remesh_fix_poles = True
me_cube_005.use_remesh_preserve_attributes = False
me_cube_005.use_mirror_vertex_groups = False
me_cube_005.update()
me_cube_006 = bpy.data.meshes.new('Cube.006')
me_cube_006.from_pydata([(-1.0, -1.0, -1.0), (-1.0, -1.0, 1.0), (-1.0, 1.0, -1.0), (-1.0, 1.0, 1.0), (1.0, -1.0, -1.0), (1.0, -1.0, 1.0), (1.0, 1.0, -1.0), (1.0, 1.0, 1.0)], [], [(0, 1, 3, 2), (2, 3, 7, 6), (6, 7, 5, 4), (4, 5, 1, 0), (2, 6, 4, 0), (7, 3, 1, 5)])
_uv = me_cube_006.uv_layers.new(name='UVMap')
_uv.uv.foreach_set('vector', [0.375, 0.0, 0.625, 0.0, 0.625, 0.25, 0.375, 0.25, 0.375, 0.25, 0.625, 0.25, 0.625, 0.5, 0.375, 0.5, 0.375, 0.5, 0.625, 0.5, 0.625, 0.75, 0.375, 0.75, 0.375, 0.75, 0.625, 0.75, 0.625, 1.0, 0.375, 1.0, 0.125, 0.5, 0.375, 0.5, 0.375, 0.75, 0.125, 0.75, 0.625, 0.5, 0.875, 0.5, 0.875, 0.75, 0.625, 0.75])
me_cube_006.use_remesh_fix_poles = True
me_cube_006.use_remesh_preserve_attributes = False
me_cube_006.use_mirror_vertex_groups = False
me_cube_006.update()
me_cube_007 = bpy.data.meshes.new('Cube.007')
me_cube_007.from_pydata([(-1.0, -1.0, -1.0), (-1.0, -1.0, 1.0), (-1.0, 1.0, -1.0), (-1.0, 1.0, 1.0), (1.0, -1.0, -1.0), (1.0, -1.0, 1.0), (1.0, 1.0, -1.0), (1.0, 1.0, 1.0)], [], [(0, 1, 3, 2), (2, 3, 7, 6), (6, 7, 5, 4), (4, 5, 1, 0), (2, 6, 4, 0), (7, 3, 1, 5)])
_uv = me_cube_007.uv_layers.new(name='UVMap')
_uv.uv.foreach_set('vector', [0.375, 0.0, 0.625, 0.0, 0.625, 0.25, 0.375, 0.25, 0.375, 0.25, 0.625, 0.25, 0.625, 0.5, 0.375, 0.5, 0.375, 0.5, 0.625, 0.5, 0.625, 0.75, 0.375, 0.75, 0.375, 0.75, 0.625, 0.75, 0.625, 1.0, 0.375, 1.0, 0.125, 0.5, 0.375, 0.5, 0.375, 0.75, 0.125, 0.75, 0.625, 0.5, 0.875, 0.5, 0.875, 0.75, 0.625, 0.75])
me_cube_007.use_remesh_fix_poles = True
me_cube_007.use_remesh_preserve_attributes = False
me_cube_007.use_mirror_vertex_groups = False
me_cube_007.update()
me_cube_008 = bpy.data.meshes.new('Cube.008')
me_cube_008.from_pydata([(-1.0, -1.0, -1.0), (-1.0, -1.0, 1.0), (-1.0, 1.0, -1.0), (-1.0, 1.0, 1.0), (1.0, -1.0, -1.0), (1.0, -1.0, 1.0), (1.0, 1.0, -1.0), (1.0, 1.0, 1.0)], [], [(0, 1, 3, 2), (2, 3, 7, 6), (6, 7, 5, 4), (4, 5, 1, 0), (2, 6, 4, 0), (7, 3, 1, 5)])
_uv = me_cube_008.uv_layers.new(name='UVMap')
_uv.uv.foreach_set('vector', [0.375, 0.0, 0.625, 0.0, 0.625, 0.25, 0.375, 0.25, 0.375, 0.25, 0.625, 0.25, 0.625, 0.5, 0.375, 0.5, 0.375, 0.5, 0.625, 0.5, 0.625, 0.75, 0.375, 0.75, 0.375, 0.75, 0.625, 0.75, 0.625, 1.0, 0.375, 1.0, 0.125, 0.5, 0.375, 0.5, 0.375, 0.75, 0.125, 0.75, 0.625, 0.5, 0.875, 0.5, 0.875, 0.75, 0.625, 0.75])
me_cube_008.use_remesh_fix_poles = True
me_cube_008.use_remesh_preserve_attributes = False
me_cube_008.use_mirror_vertex_groups = False
me_cube_008.update()

# ---- objects
ob_placesize = bpy.data.objects.new('PlaceSize', me_cube_003)
ob_bed_with_garter = bpy.data.objects.new('Bed with Garter', me_cube_002)
ob_cacao_tree_fruit_001 = bpy.data.objects.new('Cacao Tree Fruit.001', me_sphere_001)
ob_cacao_tree_flower_001 = bpy.data.objects.new('Cacao Tree Flower.001', me_sphere_002)
ob_cacao_tree_001 = bpy.data.objects.new('Cacao Tree.001', me_sphere_007)
ob_cube_001 = bpy.data.objects.new('Cube.001', me_cube_004)
ob_cube_002 = bpy.data.objects.new('Cube.002', me_cube_005)
ob_cube_003 = bpy.data.objects.new('Cube.003', me_cube_006)
ob_cube_004 = bpy.data.objects.new('Cube.004', me_cube_007)
ob_cube_005 = bpy.data.objects.new('Cube.005', me_cube_008)

# ---- transforms, parenting, visibility, modifiers, constraints
ob_placesize.location = (6.975, 4.08, 1.758)
ob_placesize.scale = (0.7396, 0.7396, 0.7396)
ob_placesize.lineart.crease_threshold = 0.0
ob_bed_with_garter.location = (0.0, 6.0, 0.0)
ob_bed_with_garter.lock_rotations_4d = False
ob_bed_with_garter.empty_display_type = 'ARROWS'
ob_bed_with_garter.lineart.crease_threshold = 0.0
ob_cacao_tree_fruit_001.location = (0.0, 0.0, 0.0)
ob_cacao_tree_fruit_001.lineart.crease_threshold = 0.0
ob_cacao_tree_flower_001.location = (4.0, 0.0, 0.0)
ob_cacao_tree_flower_001.lineart.crease_threshold = 0.0
ob_cacao_tree_001.location = (8.0, 0.0, 0.0)
ob_cacao_tree_001.lineart.crease_threshold = 0.0
ob_cube_001.location = (1.0, 3.0, 1.0)
ob_cube_001.scale = (0.7396, 0.7396, 0.7396)
ob_cube_001.lineart.crease_threshold = 0.0
ob_cube_002.location = (3.0, 3.0, 1.0)
ob_cube_002.scale = (0.7396, 0.7396, 0.7396)
ob_cube_002.lineart.crease_threshold = 0.0
ob_cube_003.location = (5.0, 3.0, 1.0)
ob_cube_003.scale = (0.7396, 0.7396, 0.7396)
ob_cube_003.lineart.crease_threshold = 0.0
ob_cube_004.location = (7.0, 3.0, 1.0)
ob_cube_004.scale = (0.7396, 0.7396, 0.7396)
ob_cube_004.lineart.crease_threshold = 0.0
ob_cube_005.location = (7.0, 1.0, 1.0)
ob_cube_005.scale = (0.7396, 0.7396, 0.7396)
ob_cube_005.lineart.crease_threshold = 0.0

# ---- collection membership
scene.collection.objects.link(ob_placesize)
scene.collection.objects.link(ob_bed_with_garter)
scene.collection.objects.link(ob_cacao_tree_fruit_001)
scene.collection.objects.link(ob_cacao_tree_flower_001)
scene.collection.objects.link(ob_cacao_tree_001)
col_places.objects.link(ob_cube_001)
col_places.objects.link(ob_cube_002)
col_places.objects.link(ob_cube_003)
col_places.objects.link(ob_cube_004)
col_places.objects.link(ob_cube_005)

# ---- scene / render settings (as saved in the file)
scene.frame_start = 1; scene.frame_end = 250; scene.frame_set(2)
scene.render.engine = 'BLENDER_EEVEE_NEXT'
scene.render.image_settings.exr_codec = 'NONE'
scene.render.simplify_subdivision_render = 0
scene.render.simplify_child_particles_render = 0.0
scene.cycles.use_denoising = False
scene.cycles.samples = 128
scene.cycles.sampling_pattern = 'TABULATED_SOBOL'
scene.cycles.use_adaptive_sampling = False
scene.cycles.use_light_tree = False
scene.view_settings.view_transform = 'Filmic'
bpy.context.view_layer.update()

# ---- added for rendering (the .blend has no active camera and no usable light): camera, sun + grey world if the file has none
cam_auto = bpy.data.cameras.new('AutoCamera')
cam_auto.lens = 50.0
cam_auto.sensor_width = 36.0
cam_auto.clip_end = 1000.0
ob_auto_camera = bpy.data.objects.new('AutoCamera', cam_auto)
scene.collection.objects.link(ob_auto_camera)
ob_auto_camera.location = (18.3326, -15.1672, 14.4671)
ob_auto_camera.rotation_euler = (1.09748, -7.21219e-08, 0.694738)
scene.camera = ob_auto_camera
light_auto_sun = bpy.data.lights.new('AutoSun', 'SUN')
light_auto_sun.energy = 3.0
light_auto_sun.angle = 0.0523599
ob_auto_sun = bpy.data.objects.new('AutoSun', light_auto_sun)
scene.collection.objects.link(ob_auto_sun)
ob_auto_sun.rotation_euler = (0.872665, 0.174533, 0.523599)
if scene.world is None:
    world_auto = bpy.data.worlds.new('AutoWorld')
    world_auto.color = (0.3, 0.3, 0.3)
    scene.world = world_auto
bpy.context.view_layer.update()
